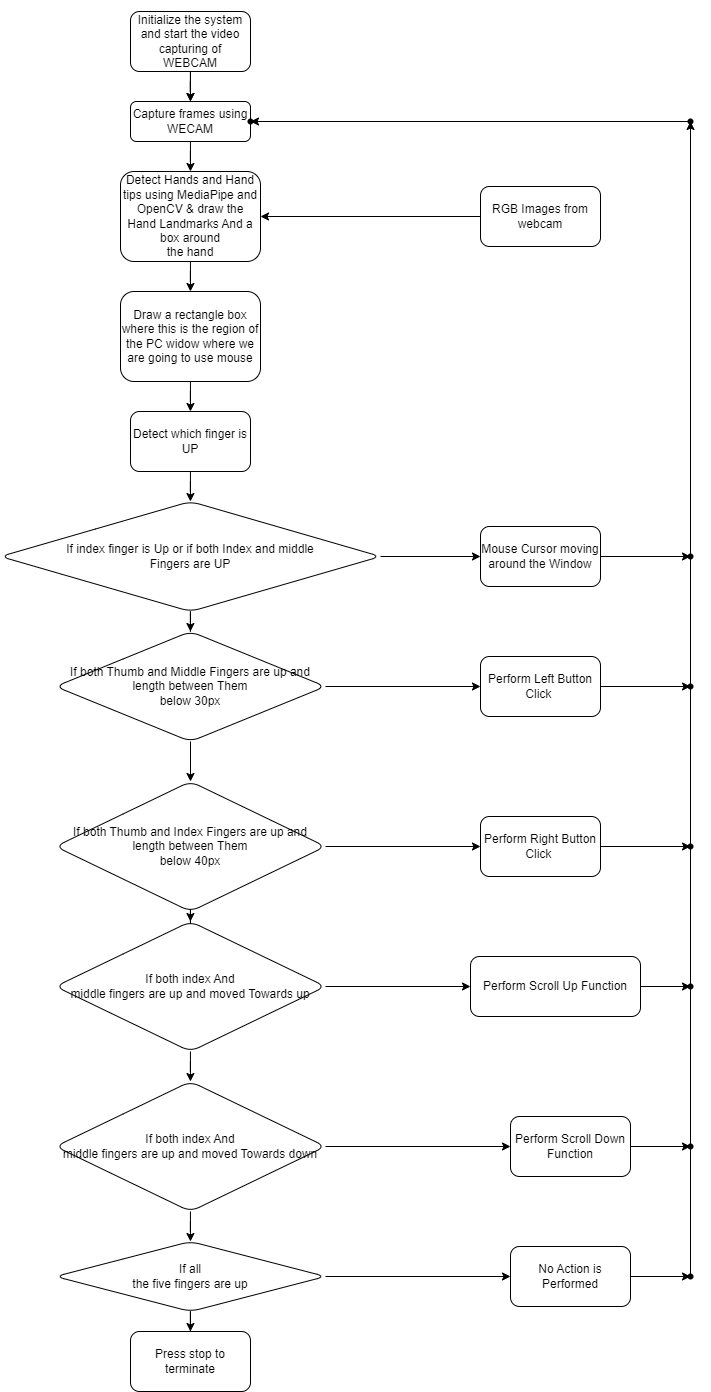

The diagram above was exported from draw.io. Its source (the exported page's mxGraphModel, read from the mxfile embedded in the PNG):
<mxGraphModel dx="1449" dy="1781" grid="1" gridSize="10" guides="1" tooltips="1" connect="1" arrows="1" fold="1" page="1" pageScale="1" pageWidth="850" pageHeight="1100" math="0" shadow="0">
  <root>
    <mxCell id="0" />
    <mxCell id="1" parent="0" />
    <mxCell id="yB1vv_7HAxyUPYI26dSI-3" value="" style="edgeStyle=orthogonalEdgeStyle;rounded=0;orthogonalLoop=1;jettySize=auto;html=1;" edge="1" parent="1" source="yB1vv_7HAxyUPYI26dSI-1">
      <mxGeometry relative="1" as="geometry">
        <mxPoint x="200" y="100" as="targetPoint" />
      </mxGeometry>
    </mxCell>
    <mxCell id="yB1vv_7HAxyUPYI26dSI-5" value="" style="edgeStyle=orthogonalEdgeStyle;rounded=0;orthogonalLoop=1;jettySize=auto;html=1;" edge="1" parent="1" source="yB1vv_7HAxyUPYI26dSI-1" target="yB1vv_7HAxyUPYI26dSI-4">
      <mxGeometry relative="1" as="geometry" />
    </mxCell>
    <mxCell id="yB1vv_7HAxyUPYI26dSI-1" value="&lt;p align=&quot;center&quot; class=&quot;MsoNormal&quot;&gt;Initialize the system&lt;br/&gt;and start the video capturing of WEBCAM&lt;/p&gt;" style="rounded=1;whiteSpace=wrap;html=1;" vertex="1" parent="1">
      <mxGeometry x="140" y="10" width="120" height="60" as="geometry" />
    </mxCell>
    <mxCell id="yB1vv_7HAxyUPYI26dSI-7" value="" style="edgeStyle=orthogonalEdgeStyle;rounded=0;orthogonalLoop=1;jettySize=auto;html=1;" edge="1" parent="1" source="yB1vv_7HAxyUPYI26dSI-4" target="yB1vv_7HAxyUPYI26dSI-6">
      <mxGeometry relative="1" as="geometry" />
    </mxCell>
    <mxCell id="yB1vv_7HAxyUPYI26dSI-4" value="&lt;p align=&quot;center&quot; class=&quot;MsoNormal&quot;&gt;Capture frames using&lt;br/&gt;WECAM&lt;/p&gt;" style="whiteSpace=wrap;html=1;rounded=1;" vertex="1" parent="1">
      <mxGeometry x="140" y="100" width="120" height="40" as="geometry" />
    </mxCell>
    <mxCell id="yB1vv_7HAxyUPYI26dSI-9" value="" style="edgeStyle=orthogonalEdgeStyle;rounded=0;orthogonalLoop=1;jettySize=auto;html=1;" edge="1" parent="1" source="yB1vv_7HAxyUPYI26dSI-6" target="yB1vv_7HAxyUPYI26dSI-8">
      <mxGeometry relative="1" as="geometry" />
    </mxCell>
    <mxCell id="yB1vv_7HAxyUPYI26dSI-6" value="&lt;p align=&quot;center&quot; class=&quot;MsoNormal&quot;&gt;Detect Hands and Hand&lt;br/&gt;tips using MediaPipe and OpenCV &amp;amp; draw the Hand Landmarks And a box around&lt;br/&gt;the hand&lt;/p&gt;" style="whiteSpace=wrap;html=1;rounded=1;" vertex="1" parent="1">
      <mxGeometry x="130" y="170" width="140" height="90" as="geometry" />
    </mxCell>
    <mxCell id="yB1vv_7HAxyUPYI26dSI-11" value="" style="edgeStyle=orthogonalEdgeStyle;rounded=0;orthogonalLoop=1;jettySize=auto;html=1;" edge="1" parent="1" source="yB1vv_7HAxyUPYI26dSI-8" target="yB1vv_7HAxyUPYI26dSI-10">
      <mxGeometry relative="1" as="geometry" />
    </mxCell>
    <mxCell id="yB1vv_7HAxyUPYI26dSI-8" value="&lt;p align=&quot;center&quot; class=&quot;MsoNormal&quot;&gt;Draw a rectangle box&lt;br/&gt;where this is the region of the PC widow where we are going to use mouse&lt;/p&gt;" style="whiteSpace=wrap;html=1;rounded=1;" vertex="1" parent="1">
      <mxGeometry x="130" y="290" width="140" height="90" as="geometry" />
    </mxCell>
    <mxCell id="yB1vv_7HAxyUPYI26dSI-15" value="" style="edgeStyle=orthogonalEdgeStyle;rounded=0;orthogonalLoop=1;jettySize=auto;html=1;" edge="1" parent="1" source="yB1vv_7HAxyUPYI26dSI-10" target="yB1vv_7HAxyUPYI26dSI-14">
      <mxGeometry relative="1" as="geometry" />
    </mxCell>
    <mxCell id="yB1vv_7HAxyUPYI26dSI-10" value="&lt;p class=&quot;MsoNormal&quot;&gt;Detect which finger is UP&lt;/p&gt;" style="whiteSpace=wrap;html=1;rounded=1;" vertex="1" parent="1">
      <mxGeometry x="140" y="410" width="120" height="60" as="geometry" />
    </mxCell>
    <mxCell id="yB1vv_7HAxyUPYI26dSI-19" value="" style="edgeStyle=orthogonalEdgeStyle;rounded=0;orthogonalLoop=1;jettySize=auto;html=1;" edge="1" parent="1" source="yB1vv_7HAxyUPYI26dSI-14" target="yB1vv_7HAxyUPYI26dSI-18">
      <mxGeometry relative="1" as="geometry" />
    </mxCell>
    <mxCell id="yB1vv_7HAxyUPYI26dSI-43" value="" style="edgeStyle=orthogonalEdgeStyle;rounded=0;orthogonalLoop=1;jettySize=auto;html=1;" edge="1" parent="1" source="yB1vv_7HAxyUPYI26dSI-14" target="yB1vv_7HAxyUPYI26dSI-42">
      <mxGeometry relative="1" as="geometry" />
    </mxCell>
    <mxCell id="yB1vv_7HAxyUPYI26dSI-14" value="&lt;p align=&quot;center&quot; class=&quot;MsoNormal&quot;&gt;If index finger is Up or if both Index and middle&lt;br/&gt;Fingers are UP&lt;/p&gt;" style="rhombus;whiteSpace=wrap;html=1;rounded=1;" vertex="1" parent="1">
      <mxGeometry x="10" y="500" width="380" height="110" as="geometry" />
    </mxCell>
    <mxCell id="yB1vv_7HAxyUPYI26dSI-21" value="" style="edgeStyle=orthogonalEdgeStyle;rounded=0;orthogonalLoop=1;jettySize=auto;html=1;" edge="1" parent="1" source="yB1vv_7HAxyUPYI26dSI-18" target="yB1vv_7HAxyUPYI26dSI-20">
      <mxGeometry relative="1" as="geometry" />
    </mxCell>
    <mxCell id="yB1vv_7HAxyUPYI26dSI-41" value="" style="edgeStyle=orthogonalEdgeStyle;rounded=0;orthogonalLoop=1;jettySize=auto;html=1;" edge="1" parent="1" source="yB1vv_7HAxyUPYI26dSI-18" target="yB1vv_7HAxyUPYI26dSI-40">
      <mxGeometry relative="1" as="geometry" />
    </mxCell>
    <mxCell id="yB1vv_7HAxyUPYI26dSI-18" value="&lt;p class=&quot;MsoNormal&quot;&gt;If both Thumb and Middle Fingers are up and length between Them&lt;br/&gt;below 30px&lt;/p&gt;" style="rhombus;whiteSpace=wrap;html=1;rounded=1;" vertex="1" parent="1">
      <mxGeometry x="65" y="630" width="270" height="110" as="geometry" />
    </mxCell>
    <mxCell id="yB1vv_7HAxyUPYI26dSI-23" value="" style="edgeStyle=orthogonalEdgeStyle;rounded=0;orthogonalLoop=1;jettySize=auto;html=1;" edge="1" parent="1" source="yB1vv_7HAxyUPYI26dSI-20" target="yB1vv_7HAxyUPYI26dSI-22">
      <mxGeometry relative="1" as="geometry" />
    </mxCell>
    <mxCell id="yB1vv_7HAxyUPYI26dSI-39" value="" style="edgeStyle=orthogonalEdgeStyle;rounded=0;orthogonalLoop=1;jettySize=auto;html=1;" edge="1" parent="1" source="yB1vv_7HAxyUPYI26dSI-20" target="yB1vv_7HAxyUPYI26dSI-38">
      <mxGeometry relative="1" as="geometry" />
    </mxCell>
    <mxCell id="yB1vv_7HAxyUPYI26dSI-20" value="&lt;p class=&quot;MsoNormal&quot;&gt;If both Thumb and Index Fingers are up and length between Them&lt;br/&gt;below 40px&lt;/p&gt;" style="rhombus;whiteSpace=wrap;html=1;rounded=1;" vertex="1" parent="1">
      <mxGeometry x="65" y="780" width="270" height="130" as="geometry" />
    </mxCell>
    <mxCell id="yB1vv_7HAxyUPYI26dSI-25" value="" style="edgeStyle=orthogonalEdgeStyle;rounded=0;orthogonalLoop=1;jettySize=auto;html=1;" edge="1" parent="1" source="yB1vv_7HAxyUPYI26dSI-22" target="yB1vv_7HAxyUPYI26dSI-24">
      <mxGeometry relative="1" as="geometry" />
    </mxCell>
    <mxCell id="yB1vv_7HAxyUPYI26dSI-37" value="" style="edgeStyle=orthogonalEdgeStyle;rounded=0;orthogonalLoop=1;jettySize=auto;html=1;" edge="1" parent="1" source="yB1vv_7HAxyUPYI26dSI-22" target="yB1vv_7HAxyUPYI26dSI-36">
      <mxGeometry relative="1" as="geometry" />
    </mxCell>
    <mxCell id="yB1vv_7HAxyUPYI26dSI-22" value="&lt;p align=&quot;center&quot; class=&quot;MsoNormal&quot;&gt;If both index And&lt;br/&gt;middle fingers are up and moved Towards up&lt;/p&gt;" style="rhombus;whiteSpace=wrap;html=1;rounded=1;" vertex="1" parent="1">
      <mxGeometry x="65" y="920" width="270" height="130" as="geometry" />
    </mxCell>
    <mxCell id="yB1vv_7HAxyUPYI26dSI-27" value="" style="edgeStyle=orthogonalEdgeStyle;rounded=0;orthogonalLoop=1;jettySize=auto;html=1;" edge="1" parent="1" source="yB1vv_7HAxyUPYI26dSI-24" target="yB1vv_7HAxyUPYI26dSI-26">
      <mxGeometry relative="1" as="geometry" />
    </mxCell>
    <mxCell id="yB1vv_7HAxyUPYI26dSI-35" value="" style="edgeStyle=orthogonalEdgeStyle;rounded=0;orthogonalLoop=1;jettySize=auto;html=1;" edge="1" parent="1" source="yB1vv_7HAxyUPYI26dSI-24" target="yB1vv_7HAxyUPYI26dSI-34">
      <mxGeometry relative="1" as="geometry" />
    </mxCell>
    <mxCell id="yB1vv_7HAxyUPYI26dSI-24" value="&lt;p align=&quot;center&quot; class=&quot;MsoNormal&quot;&gt;If both index And&lt;br/&gt;middle fingers are up and moved Towards down&lt;/p&gt;" style="rhombus;whiteSpace=wrap;html=1;rounded=1;" vertex="1" parent="1">
      <mxGeometry x="65" y="1080" width="270" height="130" as="geometry" />
    </mxCell>
    <mxCell id="yB1vv_7HAxyUPYI26dSI-29" value="" style="edgeStyle=orthogonalEdgeStyle;rounded=0;orthogonalLoop=1;jettySize=auto;html=1;" edge="1" parent="1" source="yB1vv_7HAxyUPYI26dSI-26" target="yB1vv_7HAxyUPYI26dSI-28">
      <mxGeometry relative="1" as="geometry" />
    </mxCell>
    <mxCell id="yB1vv_7HAxyUPYI26dSI-31" value="" style="edgeStyle=orthogonalEdgeStyle;rounded=0;orthogonalLoop=1;jettySize=auto;html=1;" edge="1" parent="1" source="yB1vv_7HAxyUPYI26dSI-26" target="yB1vv_7HAxyUPYI26dSI-30">
      <mxGeometry relative="1" as="geometry" />
    </mxCell>
    <mxCell id="yB1vv_7HAxyUPYI26dSI-26" value="&lt;p align=&quot;center&quot; class=&quot;MsoNormal&quot;&gt;&lt;span style=&quot;font-size:11.0pt;line-height:107%;&lt;br/&gt;font-family:&amp;quot;Calibri&amp;quot;,sans-serif;mso-ascii-theme-font:minor-latin;mso-fareast-font-family:&lt;br/&gt;Calibri;mso-fareast-theme-font:minor-latin;mso-hansi-theme-font:minor-latin;&lt;br/&gt;mso-bidi-font-family:&amp;quot;Times New Roman&amp;quot;;mso-bidi-theme-font:minor-bidi;&lt;br/&gt;mso-ansi-language:EN-US;mso-fareast-language:EN-US;mso-bidi-language:AR-SA&quot;&gt;If all&lt;br/&gt;the five fingers are up&lt;/span&gt;&lt;br&gt;&lt;/p&gt;" style="rhombus;whiteSpace=wrap;html=1;rounded=1;" vertex="1" parent="1">
      <mxGeometry x="65" y="1240" width="270" height="70" as="geometry" />
    </mxCell>
    <mxCell id="yB1vv_7HAxyUPYI26dSI-28" value="Press stop to terminate" style="whiteSpace=wrap;html=1;rounded=1;" vertex="1" parent="1">
      <mxGeometry x="140" y="1330" width="120" height="60" as="geometry" />
    </mxCell>
    <mxCell id="yB1vv_7HAxyUPYI26dSI-48" value="" style="edgeStyle=orthogonalEdgeStyle;rounded=0;orthogonalLoop=1;jettySize=auto;html=1;" edge="1" parent="1" source="yB1vv_7HAxyUPYI26dSI-30" target="yB1vv_7HAxyUPYI26dSI-47">
      <mxGeometry relative="1" as="geometry" />
    </mxCell>
    <mxCell id="yB1vv_7HAxyUPYI26dSI-30" value="&lt;p class=&quot;MsoNormal&quot;&gt;No Action is Performed&lt;/p&gt;" style="whiteSpace=wrap;html=1;rounded=1;" vertex="1" parent="1">
      <mxGeometry x="520" y="1245" width="120" height="60" as="geometry" />
    </mxCell>
    <mxCell id="yB1vv_7HAxyUPYI26dSI-54" value="" style="edgeStyle=orthogonalEdgeStyle;rounded=0;orthogonalLoop=1;jettySize=auto;html=1;" edge="1" parent="1" source="yB1vv_7HAxyUPYI26dSI-34" target="yB1vv_7HAxyUPYI26dSI-53">
      <mxGeometry relative="1" as="geometry" />
    </mxCell>
    <mxCell id="yB1vv_7HAxyUPYI26dSI-34" value="&lt;p class=&quot;MsoNormal&quot;&gt;Perform Scroll Down Function&lt;/p&gt;" style="whiteSpace=wrap;html=1;rounded=1;" vertex="1" parent="1">
      <mxGeometry x="520" y="1115" width="120" height="60" as="geometry" />
    </mxCell>
    <mxCell id="yB1vv_7HAxyUPYI26dSI-56" value="" style="edgeStyle=orthogonalEdgeStyle;rounded=0;orthogonalLoop=1;jettySize=auto;html=1;" edge="1" parent="1" source="yB1vv_7HAxyUPYI26dSI-36" target="yB1vv_7HAxyUPYI26dSI-55">
      <mxGeometry relative="1" as="geometry" />
    </mxCell>
    <mxCell id="yB1vv_7HAxyUPYI26dSI-36" value="&lt;p class=&quot;MsoNormal&quot;&gt;Perform Scroll Up Function&lt;/p&gt;" style="whiteSpace=wrap;html=1;rounded=1;" vertex="1" parent="1">
      <mxGeometry x="480" y="955" width="170" height="60" as="geometry" />
    </mxCell>
    <mxCell id="yB1vv_7HAxyUPYI26dSI-59" value="" style="edgeStyle=orthogonalEdgeStyle;rounded=0;orthogonalLoop=1;jettySize=auto;html=1;" edge="1" parent="1" source="yB1vv_7HAxyUPYI26dSI-38" target="yB1vv_7HAxyUPYI26dSI-58">
      <mxGeometry relative="1" as="geometry" />
    </mxCell>
    <mxCell id="yB1vv_7HAxyUPYI26dSI-38" value="&lt;p class=&quot;MsoNormal&quot;&gt;Perform Right Button Click&amp;nbsp;&lt;/p&gt;" style="whiteSpace=wrap;html=1;rounded=1;" vertex="1" parent="1">
      <mxGeometry x="490" y="815" width="120" height="60" as="geometry" />
    </mxCell>
    <mxCell id="yB1vv_7HAxyUPYI26dSI-62" value="" style="edgeStyle=orthogonalEdgeStyle;rounded=0;orthogonalLoop=1;jettySize=auto;html=1;" edge="1" parent="1" source="yB1vv_7HAxyUPYI26dSI-40" target="yB1vv_7HAxyUPYI26dSI-61">
      <mxGeometry relative="1" as="geometry" />
    </mxCell>
    <mxCell id="yB1vv_7HAxyUPYI26dSI-40" value="&lt;p class=&quot;MsoNormal&quot;&gt;Perform Left Button Click&amp;nbsp;&lt;/p&gt;" style="whiteSpace=wrap;html=1;rounded=1;" vertex="1" parent="1">
      <mxGeometry x="490" y="655" width="120" height="60" as="geometry" />
    </mxCell>
    <mxCell id="yB1vv_7HAxyUPYI26dSI-64" value="" style="edgeStyle=orthogonalEdgeStyle;rounded=0;orthogonalLoop=1;jettySize=auto;html=1;" edge="1" parent="1" source="yB1vv_7HAxyUPYI26dSI-42" target="yB1vv_7HAxyUPYI26dSI-63">
      <mxGeometry relative="1" as="geometry" />
    </mxCell>
    <mxCell id="yB1vv_7HAxyUPYI26dSI-42" value="&lt;p align=&quot;center&quot; class=&quot;MsoNormal&quot;&gt;Mouse Cursor moving&lt;br/&gt;around the Window&lt;/p&gt;" style="whiteSpace=wrap;html=1;rounded=1;" vertex="1" parent="1">
      <mxGeometry x="490" y="525" width="120" height="60" as="geometry" />
    </mxCell>
    <mxCell id="yB1vv_7HAxyUPYI26dSI-46" value="" style="edgeStyle=orthogonalEdgeStyle;rounded=0;orthogonalLoop=1;jettySize=auto;html=1;" edge="1" parent="1" source="yB1vv_7HAxyUPYI26dSI-44" target="yB1vv_7HAxyUPYI26dSI-6">
      <mxGeometry relative="1" as="geometry" />
    </mxCell>
    <mxCell id="yB1vv_7HAxyUPYI26dSI-44" value="&lt;p class=&quot;MsoNormal&quot;&gt;RGB Images from webcam&lt;/p&gt;" style="rounded=1;whiteSpace=wrap;html=1;" vertex="1" parent="1">
      <mxGeometry x="490" y="185" width="120" height="60" as="geometry" />
    </mxCell>
    <mxCell id="yB1vv_7HAxyUPYI26dSI-50" value="" style="edgeStyle=orthogonalEdgeStyle;rounded=0;orthogonalLoop=1;jettySize=auto;html=1;startArrow=none;" edge="1" parent="1" source="yB1vv_7HAxyUPYI26dSI-63" target="yB1vv_7HAxyUPYI26dSI-49">
      <mxGeometry relative="1" as="geometry" />
    </mxCell>
    <mxCell id="yB1vv_7HAxyUPYI26dSI-47" value="" style="shape=waypoint;sketch=0;size=6;pointerEvents=1;points=[];fillColor=default;resizable=0;rotatable=0;perimeter=centerPerimeter;snapToPoint=1;rounded=1;" vertex="1" parent="1">
      <mxGeometry x="680" y="1255" width="40" height="40" as="geometry" />
    </mxCell>
    <mxCell id="yB1vv_7HAxyUPYI26dSI-52" value="" style="edgeStyle=orthogonalEdgeStyle;rounded=0;orthogonalLoop=1;jettySize=auto;html=1;" edge="1" parent="1" source="yB1vv_7HAxyUPYI26dSI-49" target="yB1vv_7HAxyUPYI26dSI-51">
      <mxGeometry relative="1" as="geometry" />
    </mxCell>
    <mxCell id="yB1vv_7HAxyUPYI26dSI-49" value="" style="shape=waypoint;sketch=0;size=6;pointerEvents=1;points=[];fillColor=default;resizable=0;rotatable=0;perimeter=centerPerimeter;snapToPoint=1;rounded=1;" vertex="1" parent="1">
      <mxGeometry x="680" y="100" width="40" height="40" as="geometry" />
    </mxCell>
    <mxCell id="yB1vv_7HAxyUPYI26dSI-51" value="" style="shape=waypoint;sketch=0;size=6;pointerEvents=1;points=[];fillColor=default;resizable=0;rotatable=0;perimeter=centerPerimeter;snapToPoint=1;rounded=1;" vertex="1" parent="1">
      <mxGeometry x="240" y="100" width="40" height="40" as="geometry" />
    </mxCell>
    <mxCell id="yB1vv_7HAxyUPYI26dSI-53" value="" style="shape=waypoint;sketch=0;size=6;pointerEvents=1;points=[];fillColor=default;resizable=0;rotatable=0;perimeter=centerPerimeter;snapToPoint=1;rounded=1;" vertex="1" parent="1">
      <mxGeometry x="680" y="1125" width="40" height="40" as="geometry" />
    </mxCell>
    <mxCell id="yB1vv_7HAxyUPYI26dSI-55" value="" style="shape=waypoint;sketch=0;size=6;pointerEvents=1;points=[];fillColor=default;resizable=0;rotatable=0;perimeter=centerPerimeter;snapToPoint=1;rounded=1;" vertex="1" parent="1">
      <mxGeometry x="680" y="965" width="40" height="40" as="geometry" />
    </mxCell>
    <mxCell id="yB1vv_7HAxyUPYI26dSI-57" value="" style="edgeStyle=orthogonalEdgeStyle;rounded=0;orthogonalLoop=1;jettySize=auto;html=1;endArrow=none;" edge="1" parent="1" source="yB1vv_7HAxyUPYI26dSI-47" target="yB1vv_7HAxyUPYI26dSI-55">
      <mxGeometry relative="1" as="geometry">
        <mxPoint x="700" y="1275" as="sourcePoint" />
        <mxPoint x="700" y="120" as="targetPoint" />
      </mxGeometry>
    </mxCell>
    <mxCell id="yB1vv_7HAxyUPYI26dSI-58" value="" style="shape=waypoint;sketch=0;size=6;pointerEvents=1;points=[];fillColor=default;resizable=0;rotatable=0;perimeter=centerPerimeter;snapToPoint=1;rounded=1;" vertex="1" parent="1">
      <mxGeometry x="680" y="825" width="40" height="40" as="geometry" />
    </mxCell>
    <mxCell id="yB1vv_7HAxyUPYI26dSI-60" value="" style="edgeStyle=orthogonalEdgeStyle;rounded=0;orthogonalLoop=1;jettySize=auto;html=1;startArrow=none;endArrow=none;" edge="1" parent="1" source="yB1vv_7HAxyUPYI26dSI-55" target="yB1vv_7HAxyUPYI26dSI-58">
      <mxGeometry relative="1" as="geometry">
        <mxPoint x="700" y="985" as="sourcePoint" />
        <mxPoint x="700" y="120" as="targetPoint" />
      </mxGeometry>
    </mxCell>
    <mxCell id="yB1vv_7HAxyUPYI26dSI-61" value="" style="shape=waypoint;sketch=0;size=6;pointerEvents=1;points=[];fillColor=default;resizable=0;rotatable=0;perimeter=centerPerimeter;snapToPoint=1;rounded=1;" vertex="1" parent="1">
      <mxGeometry x="680" y="665" width="40" height="40" as="geometry" />
    </mxCell>
    <mxCell id="yB1vv_7HAxyUPYI26dSI-63" value="" style="shape=waypoint;sketch=0;size=6;pointerEvents=1;points=[];fillColor=default;resizable=0;rotatable=0;perimeter=centerPerimeter;snapToPoint=1;rounded=1;" vertex="1" parent="1">
      <mxGeometry x="680" y="535" width="40" height="40" as="geometry" />
    </mxCell>
    <mxCell id="yB1vv_7HAxyUPYI26dSI-65" value="" style="edgeStyle=orthogonalEdgeStyle;rounded=0;orthogonalLoop=1;jettySize=auto;html=1;startArrow=none;endArrow=none;" edge="1" parent="1" source="yB1vv_7HAxyUPYI26dSI-58" target="yB1vv_7HAxyUPYI26dSI-63">
      <mxGeometry relative="1" as="geometry">
        <mxPoint x="700" y="845" as="sourcePoint" />
        <mxPoint x="700" y="120" as="targetPoint" />
      </mxGeometry>
    </mxCell>
  </root>
</mxGraphModel>